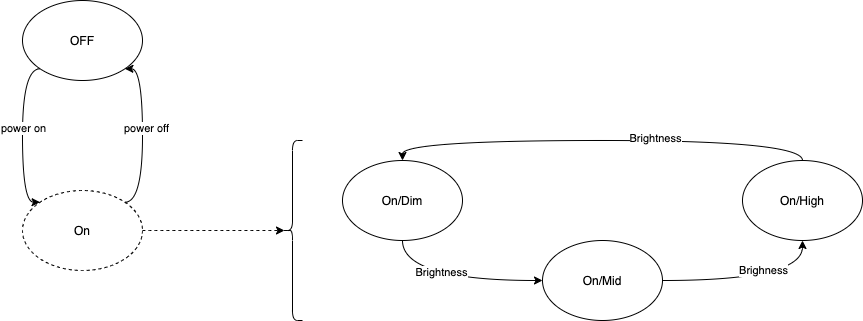

The diagram above was exported from draw.io. Its source (the exported page's mxGraphModel, read from the mxfile embedded in the PNG):
<mxGraphModel dx="1106" dy="778" grid="1" gridSize="10" guides="1" tooltips="1" connect="1" arrows="1" fold="1" page="1" pageScale="1" pageWidth="1100" pageHeight="850" math="0" shadow="0">
  <root>
    <mxCell id="1ttl1A6ZYzgPYVwUpvln-0" />
    <mxCell id="1ttl1A6ZYzgPYVwUpvln-1" parent="1ttl1A6ZYzgPYVwUpvln-0" />
    <mxCell id="1ttl1A6ZYzgPYVwUpvln-5" style="edgeStyle=orthogonalEdgeStyle;curved=1;orthogonalLoop=1;jettySize=auto;html=1;exitX=0.5;exitY=1;exitDx=0;exitDy=0;entryX=0;entryY=0.5;entryDx=0;entryDy=0;" edge="1" parent="1ttl1A6ZYzgPYVwUpvln-1" source="1ttl1A6ZYzgPYVwUpvln-9" target="1ttl1A6ZYzgPYVwUpvln-14">
      <mxGeometry relative="1" as="geometry" />
    </mxCell>
    <mxCell id="1ttl1A6ZYzgPYVwUpvln-6" value="Brightness" style="edgeLabel;html=1;align=center;verticalAlign=middle;resizable=0;points=[];" vertex="1" connectable="0" parent="1ttl1A6ZYzgPYVwUpvln-5">
      <mxGeometry x="-0.1333" y="9" relative="1" as="geometry">
        <mxPoint as="offset" />
      </mxGeometry>
    </mxCell>
    <mxCell id="1ttl1A6ZYzgPYVwUpvln-9" value="On/Dim" style="ellipse;whiteSpace=wrap;html=1;" vertex="1" parent="1ttl1A6ZYzgPYVwUpvln-1">
      <mxGeometry x="400" y="240" width="120" height="80" as="geometry" />
    </mxCell>
    <mxCell id="1ttl1A6ZYzgPYVwUpvln-10" style="edgeStyle=orthogonalEdgeStyle;curved=1;orthogonalLoop=1;jettySize=auto;html=1;exitX=1;exitY=0.5;exitDx=0;exitDy=0;entryX=0.5;entryY=1;entryDx=0;entryDy=0;" edge="1" parent="1ttl1A6ZYzgPYVwUpvln-1" source="1ttl1A6ZYzgPYVwUpvln-14" target="1ttl1A6ZYzgPYVwUpvln-19">
      <mxGeometry relative="1" as="geometry" />
    </mxCell>
    <mxCell id="1ttl1A6ZYzgPYVwUpvln-11" value="Brighness" style="edgeLabel;html=1;align=center;verticalAlign=middle;resizable=0;points=[];" vertex="1" connectable="0" parent="1ttl1A6ZYzgPYVwUpvln-10">
      <mxGeometry x="0.1111" y="11" relative="1" as="geometry">
        <mxPoint as="offset" />
      </mxGeometry>
    </mxCell>
    <mxCell id="1ttl1A6ZYzgPYVwUpvln-14" value="On/Mid" style="ellipse;whiteSpace=wrap;html=1;" vertex="1" parent="1ttl1A6ZYzgPYVwUpvln-1">
      <mxGeometry x="600" y="320" width="120" height="80" as="geometry" />
    </mxCell>
    <mxCell id="1ttl1A6ZYzgPYVwUpvln-15" style="edgeStyle=orthogonalEdgeStyle;curved=1;orthogonalLoop=1;jettySize=auto;html=1;exitX=0.5;exitY=0;exitDx=0;exitDy=0;entryX=0.5;entryY=0;entryDx=0;entryDy=0;" edge="1" parent="1ttl1A6ZYzgPYVwUpvln-1" source="1ttl1A6ZYzgPYVwUpvln-19" target="1ttl1A6ZYzgPYVwUpvln-9">
      <mxGeometry relative="1" as="geometry" />
    </mxCell>
    <mxCell id="1ttl1A6ZYzgPYVwUpvln-16" value="Brightness" style="edgeLabel;html=1;align=center;verticalAlign=middle;resizable=0;points=[];" vertex="1" connectable="0" parent="1ttl1A6ZYzgPYVwUpvln-15">
      <mxGeometry x="-0.2364" y="-3" relative="1" as="geometry">
        <mxPoint as="offset" />
      </mxGeometry>
    </mxCell>
    <mxCell id="1ttl1A6ZYzgPYVwUpvln-19" value="On/High" style="ellipse;whiteSpace=wrap;html=1;" vertex="1" parent="1ttl1A6ZYzgPYVwUpvln-1">
      <mxGeometry x="800" y="240" width="120" height="80" as="geometry" />
    </mxCell>
    <mxCell id="1ttl1A6ZYzgPYVwUpvln-25" style="edgeStyle=orthogonalEdgeStyle;curved=1;orthogonalLoop=1;jettySize=auto;html=1;exitX=0;exitY=1;exitDx=0;exitDy=0;entryX=0;entryY=0;entryDx=0;entryDy=0;" edge="1" parent="1ttl1A6ZYzgPYVwUpvln-1" source="1ttl1A6ZYzgPYVwUpvln-20" target="1ttl1A6ZYzgPYVwUpvln-21">
      <mxGeometry relative="1" as="geometry">
        <Array as="points">
          <mxPoint x="80" y="148" />
          <mxPoint x="80" y="282" />
        </Array>
      </mxGeometry>
    </mxCell>
    <mxCell id="1ttl1A6ZYzgPYVwUpvln-27" value="power on" style="edgeLabel;html=1;align=center;verticalAlign=middle;resizable=0;points=[];" vertex="1" connectable="0" parent="1ttl1A6ZYzgPYVwUpvln-25">
      <mxGeometry x="-0.0831" relative="1" as="geometry">
        <mxPoint as="offset" />
      </mxGeometry>
    </mxCell>
    <mxCell id="1ttl1A6ZYzgPYVwUpvln-20" value="OFF" style="ellipse;whiteSpace=wrap;html=1;" vertex="1" parent="1ttl1A6ZYzgPYVwUpvln-1">
      <mxGeometry x="80" y="80" width="120" height="80" as="geometry" />
    </mxCell>
    <mxCell id="1ttl1A6ZYzgPYVwUpvln-24" style="edgeStyle=orthogonalEdgeStyle;curved=1;orthogonalLoop=1;jettySize=auto;html=1;exitX=1;exitY=0.5;exitDx=0;exitDy=0;entryX=0.1;entryY=0.5;entryDx=0;entryDy=0;entryPerimeter=0;dashed=1;" edge="1" parent="1ttl1A6ZYzgPYVwUpvln-1" source="1ttl1A6ZYzgPYVwUpvln-21" target="1ttl1A6ZYzgPYVwUpvln-22">
      <mxGeometry relative="1" as="geometry" />
    </mxCell>
    <mxCell id="1ttl1A6ZYzgPYVwUpvln-26" style="edgeStyle=orthogonalEdgeStyle;curved=1;orthogonalLoop=1;jettySize=auto;html=1;exitX=1;exitY=0;exitDx=0;exitDy=0;entryX=1;entryY=1;entryDx=0;entryDy=0;" edge="1" parent="1ttl1A6ZYzgPYVwUpvln-1" source="1ttl1A6ZYzgPYVwUpvln-21" target="1ttl1A6ZYzgPYVwUpvln-20">
      <mxGeometry relative="1" as="geometry">
        <Array as="points">
          <mxPoint x="200" y="282" />
          <mxPoint x="200" y="148" />
        </Array>
      </mxGeometry>
    </mxCell>
    <mxCell id="1ttl1A6ZYzgPYVwUpvln-28" value="power off" style="edgeLabel;html=1;align=center;verticalAlign=middle;resizable=0;points=[];" vertex="1" connectable="0" parent="1ttl1A6ZYzgPYVwUpvln-26">
      <mxGeometry x="0.0949" y="-3" relative="1" as="geometry">
        <mxPoint as="offset" />
      </mxGeometry>
    </mxCell>
    <mxCell id="1ttl1A6ZYzgPYVwUpvln-21" value="On" style="ellipse;whiteSpace=wrap;html=1;shadow=0;dashed=1;" vertex="1" parent="1ttl1A6ZYzgPYVwUpvln-1">
      <mxGeometry x="80" y="270" width="120" height="80" as="geometry" />
    </mxCell>
    <mxCell id="1ttl1A6ZYzgPYVwUpvln-22" value="" style="shape=curlyBracket;whiteSpace=wrap;html=1;rounded=1;shadow=0;" vertex="1" parent="1ttl1A6ZYzgPYVwUpvln-1">
      <mxGeometry x="340" y="220" width="20" height="180" as="geometry" />
    </mxCell>
  </root>
</mxGraphModel>